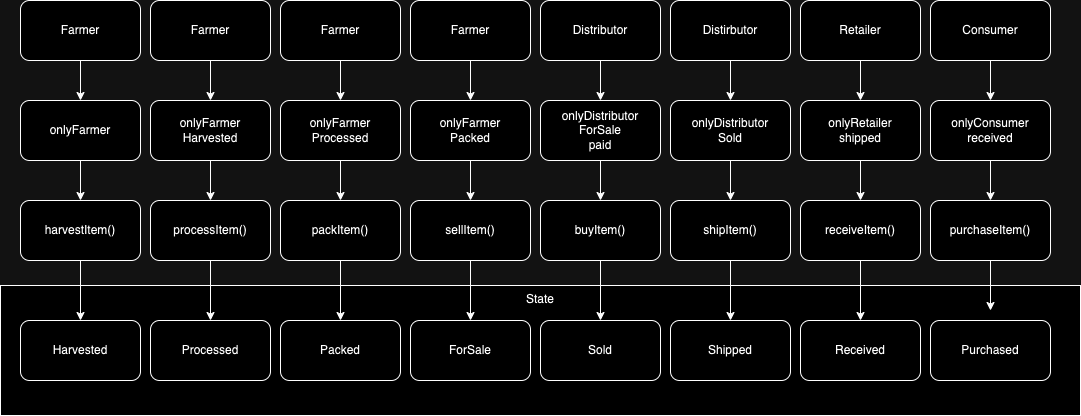

The diagram above was exported from draw.io. Its source (the exported page's mxGraphModel, read from the mxfile embedded in the PNG):
<mxGraphModel dx="2154" dy="756" grid="1" gridSize="10" guides="1" tooltips="1" connect="1" arrows="1" fold="1" page="1" pageScale="1" pageWidth="850" pageHeight="1100" math="0" shadow="0">
  <root>
    <mxCell id="0" />
    <mxCell id="1" parent="0" />
    <mxCell id="Xu_SaUlJqUPiVCEcYJHt-2" value="State" style="rounded=0;whiteSpace=wrap;html=1;verticalAlign=top;" vertex="1" parent="1">
      <mxGeometry x="-550" y="345" width="1080" height="130" as="geometry" />
    </mxCell>
    <mxCell id="AInbxYD8QL73KBVqRijg-37" style="edgeStyle=orthogonalEdgeStyle;rounded=0;orthogonalLoop=1;jettySize=auto;html=1;exitX=0.5;exitY=1;exitDx=0;exitDy=0;entryX=0.5;entryY=0;entryDx=0;entryDy=0;" parent="1" source="AInbxYD8QL73KBVqRijg-1" target="AInbxYD8QL73KBVqRijg-10" edge="1">
      <mxGeometry relative="1" as="geometry" />
    </mxCell>
    <mxCell id="AInbxYD8QL73KBVqRijg-1" value="Farmer" style="rounded=1;whiteSpace=wrap;html=1;" parent="1" vertex="1">
      <mxGeometry x="-400" y="60" width="120" height="60" as="geometry" />
    </mxCell>
    <mxCell id="AInbxYD8QL73KBVqRijg-34" style="edgeStyle=orthogonalEdgeStyle;rounded=0;orthogonalLoop=1;jettySize=auto;html=1;entryX=0.5;entryY=0;entryDx=0;entryDy=0;" parent="1" source="AInbxYD8QL73KBVqRijg-2" target="AInbxYD8QL73KBVqRijg-11" edge="1">
      <mxGeometry relative="1" as="geometry" />
    </mxCell>
    <mxCell id="AInbxYD8QL73KBVqRijg-2" value="Farmer" style="rounded=1;whiteSpace=wrap;html=1;" parent="1" vertex="1">
      <mxGeometry x="-530" y="60" width="120" height="60" as="geometry" />
    </mxCell>
    <mxCell id="AInbxYD8QL73KBVqRijg-42" style="edgeStyle=orthogonalEdgeStyle;rounded=0;orthogonalLoop=1;jettySize=auto;html=1;exitX=0.5;exitY=1;exitDx=0;exitDy=0;entryX=0.5;entryY=0;entryDx=0;entryDy=0;" parent="1" source="AInbxYD8QL73KBVqRijg-3" target="AInbxYD8QL73KBVqRijg-12" edge="1">
      <mxGeometry relative="1" as="geometry" />
    </mxCell>
    <mxCell id="AInbxYD8QL73KBVqRijg-3" value="Farmer" style="rounded=1;whiteSpace=wrap;html=1;" parent="1" vertex="1">
      <mxGeometry x="-270" y="60" width="120" height="60" as="geometry" />
    </mxCell>
    <mxCell id="AInbxYD8QL73KBVqRijg-43" style="edgeStyle=orthogonalEdgeStyle;rounded=0;orthogonalLoop=1;jettySize=auto;html=1;exitX=0.5;exitY=1;exitDx=0;exitDy=0;entryX=0.5;entryY=0;entryDx=0;entryDy=0;" parent="1" source="AInbxYD8QL73KBVqRijg-4" target="AInbxYD8QL73KBVqRijg-13" edge="1">
      <mxGeometry relative="1" as="geometry" />
    </mxCell>
    <mxCell id="AInbxYD8QL73KBVqRijg-4" value="Farmer" style="rounded=1;whiteSpace=wrap;html=1;" parent="1" vertex="1">
      <mxGeometry x="-140" y="60" width="120" height="60" as="geometry" />
    </mxCell>
    <mxCell id="AInbxYD8QL73KBVqRijg-48" style="edgeStyle=orthogonalEdgeStyle;rounded=0;orthogonalLoop=1;jettySize=auto;html=1;exitX=0.5;exitY=1;exitDx=0;exitDy=0;entryX=0.5;entryY=0;entryDx=0;entryDy=0;" parent="1" source="AInbxYD8QL73KBVqRijg-5" target="AInbxYD8QL73KBVqRijg-14" edge="1">
      <mxGeometry relative="1" as="geometry" />
    </mxCell>
    <mxCell id="AInbxYD8QL73KBVqRijg-5" value="Distributor" style="rounded=1;whiteSpace=wrap;html=1;" parent="1" vertex="1">
      <mxGeometry x="-10" y="60" width="120" height="60" as="geometry" />
    </mxCell>
    <mxCell id="AInbxYD8QL73KBVqRijg-49" style="edgeStyle=orthogonalEdgeStyle;rounded=0;orthogonalLoop=1;jettySize=auto;html=1;exitX=0.5;exitY=1;exitDx=0;exitDy=0;entryX=0.5;entryY=0;entryDx=0;entryDy=0;" parent="1" source="AInbxYD8QL73KBVqRijg-6" target="AInbxYD8QL73KBVqRijg-15" edge="1">
      <mxGeometry relative="1" as="geometry" />
    </mxCell>
    <mxCell id="AInbxYD8QL73KBVqRijg-6" value="Distirbutor" style="rounded=1;whiteSpace=wrap;html=1;" parent="1" vertex="1">
      <mxGeometry x="120" y="60" width="120" height="60" as="geometry" />
    </mxCell>
    <mxCell id="AInbxYD8QL73KBVqRijg-54" style="edgeStyle=orthogonalEdgeStyle;rounded=0;orthogonalLoop=1;jettySize=auto;html=1;exitX=0.5;exitY=1;exitDx=0;exitDy=0;entryX=0.5;entryY=0;entryDx=0;entryDy=0;" parent="1" source="AInbxYD8QL73KBVqRijg-7" target="AInbxYD8QL73KBVqRijg-16" edge="1">
      <mxGeometry relative="1" as="geometry" />
    </mxCell>
    <mxCell id="AInbxYD8QL73KBVqRijg-7" value="Retailer" style="rounded=1;whiteSpace=wrap;html=1;" parent="1" vertex="1">
      <mxGeometry x="250" y="60" width="120" height="60" as="geometry" />
    </mxCell>
    <mxCell id="AInbxYD8QL73KBVqRijg-55" style="edgeStyle=orthogonalEdgeStyle;rounded=0;orthogonalLoop=1;jettySize=auto;html=1;exitX=0.5;exitY=1;exitDx=0;exitDy=0;entryX=0.5;entryY=0;entryDx=0;entryDy=0;" parent="1" source="AInbxYD8QL73KBVqRijg-8" target="AInbxYD8QL73KBVqRijg-17" edge="1">
      <mxGeometry relative="1" as="geometry" />
    </mxCell>
    <mxCell id="AInbxYD8QL73KBVqRijg-8" value="Consumer" style="rounded=1;whiteSpace=wrap;html=1;" parent="1" vertex="1">
      <mxGeometry x="380" y="60" width="120" height="60" as="geometry" />
    </mxCell>
    <mxCell id="AInbxYD8QL73KBVqRijg-38" style="edgeStyle=orthogonalEdgeStyle;rounded=0;orthogonalLoop=1;jettySize=auto;html=1;exitX=0.5;exitY=1;exitDx=0;exitDy=0;entryX=0.5;entryY=0;entryDx=0;entryDy=0;" parent="1" source="AInbxYD8QL73KBVqRijg-10" target="AInbxYD8QL73KBVqRijg-18" edge="1">
      <mxGeometry relative="1" as="geometry" />
    </mxCell>
    <mxCell id="AInbxYD8QL73KBVqRijg-10" value="onlyFarmer&lt;br&gt;Harvested" style="rounded=1;whiteSpace=wrap;html=1;" parent="1" vertex="1">
      <mxGeometry x="-400" y="160" width="120" height="60" as="geometry" />
    </mxCell>
    <mxCell id="AInbxYD8QL73KBVqRijg-35" style="edgeStyle=orthogonalEdgeStyle;rounded=0;orthogonalLoop=1;jettySize=auto;html=1;exitX=0.5;exitY=1;exitDx=0;exitDy=0;entryX=0.5;entryY=0;entryDx=0;entryDy=0;" parent="1" source="AInbxYD8QL73KBVqRijg-11" target="AInbxYD8QL73KBVqRijg-19" edge="1">
      <mxGeometry relative="1" as="geometry" />
    </mxCell>
    <mxCell id="AInbxYD8QL73KBVqRijg-11" value="onlyFarmer" style="rounded=1;whiteSpace=wrap;html=1;" parent="1" vertex="1">
      <mxGeometry x="-530" y="160" width="120" height="60" as="geometry" />
    </mxCell>
    <mxCell id="AInbxYD8QL73KBVqRijg-41" style="edgeStyle=orthogonalEdgeStyle;rounded=0;orthogonalLoop=1;jettySize=auto;html=1;exitX=0.5;exitY=1;exitDx=0;exitDy=0;entryX=0.5;entryY=0;entryDx=0;entryDy=0;" parent="1" source="AInbxYD8QL73KBVqRijg-12" target="AInbxYD8QL73KBVqRijg-20" edge="1">
      <mxGeometry relative="1" as="geometry" />
    </mxCell>
    <mxCell id="AInbxYD8QL73KBVqRijg-12" value="onlyFarmer&lt;br&gt;Processed" style="rounded=1;whiteSpace=wrap;html=1;" parent="1" vertex="1">
      <mxGeometry x="-270" y="160" width="120" height="60" as="geometry" />
    </mxCell>
    <mxCell id="AInbxYD8QL73KBVqRijg-44" style="edgeStyle=orthogonalEdgeStyle;rounded=0;orthogonalLoop=1;jettySize=auto;html=1;exitX=0.5;exitY=1;exitDx=0;exitDy=0;entryX=0.5;entryY=0;entryDx=0;entryDy=0;" parent="1" source="AInbxYD8QL73KBVqRijg-13" target="AInbxYD8QL73KBVqRijg-21" edge="1">
      <mxGeometry relative="1" as="geometry" />
    </mxCell>
    <mxCell id="AInbxYD8QL73KBVqRijg-13" value="onlyFarmer&lt;br&gt;Packed" style="rounded=1;whiteSpace=wrap;html=1;" parent="1" vertex="1">
      <mxGeometry x="-140" y="160" width="120" height="60" as="geometry" />
    </mxCell>
    <mxCell id="AInbxYD8QL73KBVqRijg-47" style="edgeStyle=orthogonalEdgeStyle;rounded=0;orthogonalLoop=1;jettySize=auto;html=1;exitX=0.5;exitY=1;exitDx=0;exitDy=0;entryX=0.5;entryY=0;entryDx=0;entryDy=0;" parent="1" source="AInbxYD8QL73KBVqRijg-14" target="AInbxYD8QL73KBVqRijg-22" edge="1">
      <mxGeometry relative="1" as="geometry" />
    </mxCell>
    <mxCell id="AInbxYD8QL73KBVqRijg-14" value="onlyDistributor&lt;br&gt;ForSale&lt;br&gt;paid" style="rounded=1;whiteSpace=wrap;html=1;" parent="1" vertex="1">
      <mxGeometry x="-10" y="160" width="120" height="60" as="geometry" />
    </mxCell>
    <mxCell id="AInbxYD8QL73KBVqRijg-50" style="edgeStyle=orthogonalEdgeStyle;rounded=0;orthogonalLoop=1;jettySize=auto;html=1;exitX=0.5;exitY=1;exitDx=0;exitDy=0;entryX=0.5;entryY=0;entryDx=0;entryDy=0;" parent="1" source="AInbxYD8QL73KBVqRijg-15" target="AInbxYD8QL73KBVqRijg-23" edge="1">
      <mxGeometry relative="1" as="geometry" />
    </mxCell>
    <mxCell id="AInbxYD8QL73KBVqRijg-15" value="onlyDistributor&lt;br&gt;Sold" style="rounded=1;whiteSpace=wrap;html=1;" parent="1" vertex="1">
      <mxGeometry x="120" y="160" width="120" height="60" as="geometry" />
    </mxCell>
    <mxCell id="AInbxYD8QL73KBVqRijg-53" style="edgeStyle=orthogonalEdgeStyle;rounded=0;orthogonalLoop=1;jettySize=auto;html=1;exitX=0.5;exitY=1;exitDx=0;exitDy=0;entryX=0.5;entryY=0;entryDx=0;entryDy=0;" parent="1" source="AInbxYD8QL73KBVqRijg-16" target="AInbxYD8QL73KBVqRijg-24" edge="1">
      <mxGeometry relative="1" as="geometry" />
    </mxCell>
    <mxCell id="AInbxYD8QL73KBVqRijg-16" value="onlyRetailer&lt;br&gt;shipped" style="rounded=1;whiteSpace=wrap;html=1;" parent="1" vertex="1">
      <mxGeometry x="250" y="160" width="120" height="60" as="geometry" />
    </mxCell>
    <mxCell id="AInbxYD8QL73KBVqRijg-56" style="edgeStyle=orthogonalEdgeStyle;rounded=0;orthogonalLoop=1;jettySize=auto;html=1;exitX=0.5;exitY=1;exitDx=0;exitDy=0;entryX=0.5;entryY=0;entryDx=0;entryDy=0;" parent="1" source="AInbxYD8QL73KBVqRijg-17" target="AInbxYD8QL73KBVqRijg-25" edge="1">
      <mxGeometry relative="1" as="geometry" />
    </mxCell>
    <mxCell id="AInbxYD8QL73KBVqRijg-17" value="onlyConsumer&lt;br&gt;received" style="rounded=1;whiteSpace=wrap;html=1;" parent="1" vertex="1">
      <mxGeometry x="380" y="160" width="120" height="60" as="geometry" />
    </mxCell>
    <mxCell id="AInbxYD8QL73KBVqRijg-39" style="edgeStyle=orthogonalEdgeStyle;rounded=0;orthogonalLoop=1;jettySize=auto;html=1;exitX=0.5;exitY=1;exitDx=0;exitDy=0;entryX=0.5;entryY=0;entryDx=0;entryDy=0;" parent="1" source="AInbxYD8QL73KBVqRijg-18" target="AInbxYD8QL73KBVqRijg-26" edge="1">
      <mxGeometry relative="1" as="geometry" />
    </mxCell>
    <mxCell id="AInbxYD8QL73KBVqRijg-18" value="processItem()" style="rounded=1;whiteSpace=wrap;html=1;" parent="1" vertex="1">
      <mxGeometry x="-400" y="260" width="120" height="60" as="geometry" />
    </mxCell>
    <mxCell id="AInbxYD8QL73KBVqRijg-36" style="edgeStyle=orthogonalEdgeStyle;rounded=0;orthogonalLoop=1;jettySize=auto;html=1;exitX=0.5;exitY=1;exitDx=0;exitDy=0;entryX=0.5;entryY=0;entryDx=0;entryDy=0;" parent="1" source="AInbxYD8QL73KBVqRijg-19" target="AInbxYD8QL73KBVqRijg-27" edge="1">
      <mxGeometry relative="1" as="geometry" />
    </mxCell>
    <mxCell id="AInbxYD8QL73KBVqRijg-19" value="harvestItem()" style="rounded=1;whiteSpace=wrap;html=1;" parent="1" vertex="1">
      <mxGeometry x="-530" y="260" width="120" height="60" as="geometry" />
    </mxCell>
    <mxCell id="AInbxYD8QL73KBVqRijg-40" style="edgeStyle=orthogonalEdgeStyle;rounded=0;orthogonalLoop=1;jettySize=auto;html=1;exitX=0.5;exitY=1;exitDx=0;exitDy=0;entryX=0.5;entryY=0;entryDx=0;entryDy=0;" parent="1" source="AInbxYD8QL73KBVqRijg-20" target="AInbxYD8QL73KBVqRijg-28" edge="1">
      <mxGeometry relative="1" as="geometry" />
    </mxCell>
    <mxCell id="AInbxYD8QL73KBVqRijg-20" value="packItem()" style="rounded=1;whiteSpace=wrap;html=1;" parent="1" vertex="1">
      <mxGeometry x="-270" y="260" width="120" height="60" as="geometry" />
    </mxCell>
    <mxCell id="AInbxYD8QL73KBVqRijg-45" style="edgeStyle=orthogonalEdgeStyle;rounded=0;orthogonalLoop=1;jettySize=auto;html=1;exitX=0.5;exitY=1;exitDx=0;exitDy=0;entryX=0.5;entryY=0;entryDx=0;entryDy=0;" parent="1" source="AInbxYD8QL73KBVqRijg-21" target="AInbxYD8QL73KBVqRijg-29" edge="1">
      <mxGeometry relative="1" as="geometry" />
    </mxCell>
    <mxCell id="AInbxYD8QL73KBVqRijg-21" value="sellItem()" style="rounded=1;whiteSpace=wrap;html=1;" parent="1" vertex="1">
      <mxGeometry x="-140" y="260" width="120" height="60" as="geometry" />
    </mxCell>
    <mxCell id="AInbxYD8QL73KBVqRijg-46" style="edgeStyle=orthogonalEdgeStyle;rounded=0;orthogonalLoop=1;jettySize=auto;html=1;exitX=0.5;exitY=1;exitDx=0;exitDy=0;entryX=0.5;entryY=0;entryDx=0;entryDy=0;" parent="1" source="AInbxYD8QL73KBVqRijg-22" target="AInbxYD8QL73KBVqRijg-30" edge="1">
      <mxGeometry relative="1" as="geometry" />
    </mxCell>
    <mxCell id="AInbxYD8QL73KBVqRijg-22" value="buyItem()" style="rounded=1;whiteSpace=wrap;html=1;" parent="1" vertex="1">
      <mxGeometry x="-10" y="260" width="120" height="60" as="geometry" />
    </mxCell>
    <mxCell id="AInbxYD8QL73KBVqRijg-51" style="edgeStyle=orthogonalEdgeStyle;rounded=0;orthogonalLoop=1;jettySize=auto;html=1;exitX=0.5;exitY=1;exitDx=0;exitDy=0;entryX=0.5;entryY=0;entryDx=0;entryDy=0;" parent="1" source="AInbxYD8QL73KBVqRijg-23" target="AInbxYD8QL73KBVqRijg-31" edge="1">
      <mxGeometry relative="1" as="geometry" />
    </mxCell>
    <mxCell id="AInbxYD8QL73KBVqRijg-23" value="shipItem()" style="rounded=1;whiteSpace=wrap;html=1;" parent="1" vertex="1">
      <mxGeometry x="120" y="260" width="120" height="60" as="geometry" />
    </mxCell>
    <mxCell id="AInbxYD8QL73KBVqRijg-52" style="edgeStyle=orthogonalEdgeStyle;rounded=0;orthogonalLoop=1;jettySize=auto;html=1;exitX=0.5;exitY=1;exitDx=0;exitDy=0;entryX=0.5;entryY=0;entryDx=0;entryDy=0;" parent="1" source="AInbxYD8QL73KBVqRijg-24" target="AInbxYD8QL73KBVqRijg-32" edge="1">
      <mxGeometry relative="1" as="geometry" />
    </mxCell>
    <mxCell id="AInbxYD8QL73KBVqRijg-24" value="receiveItem()" style="rounded=1;whiteSpace=wrap;html=1;" parent="1" vertex="1">
      <mxGeometry x="250" y="260" width="120" height="60" as="geometry" />
    </mxCell>
    <mxCell id="AInbxYD8QL73KBVqRijg-57" style="edgeStyle=orthogonalEdgeStyle;rounded=0;orthogonalLoop=1;jettySize=auto;html=1;exitX=0.5;exitY=1;exitDx=0;exitDy=0;" parent="1" source="AInbxYD8QL73KBVqRijg-25" edge="1">
      <mxGeometry relative="1" as="geometry">
        <mxPoint x="440" y="370" as="targetPoint" />
      </mxGeometry>
    </mxCell>
    <mxCell id="AInbxYD8QL73KBVqRijg-25" value="purchaseItem()" style="rounded=1;whiteSpace=wrap;html=1;" parent="1" vertex="1">
      <mxGeometry x="380" y="260" width="120" height="60" as="geometry" />
    </mxCell>
    <mxCell id="AInbxYD8QL73KBVqRijg-26" value="Processed" style="rounded=1;whiteSpace=wrap;html=1;" parent="1" vertex="1">
      <mxGeometry x="-400" y="380" width="120" height="60" as="geometry" />
    </mxCell>
    <mxCell id="AInbxYD8QL73KBVqRijg-27" value="Harvested" style="rounded=1;whiteSpace=wrap;html=1;" parent="1" vertex="1">
      <mxGeometry x="-530" y="380" width="120" height="60" as="geometry" />
    </mxCell>
    <mxCell id="AInbxYD8QL73KBVqRijg-28" value="Packed" style="rounded=1;whiteSpace=wrap;html=1;" parent="1" vertex="1">
      <mxGeometry x="-270" y="380" width="120" height="60" as="geometry" />
    </mxCell>
    <mxCell id="AInbxYD8QL73KBVqRijg-29" value="ForSale" style="rounded=1;whiteSpace=wrap;html=1;" parent="1" vertex="1">
      <mxGeometry x="-140" y="380" width="120" height="60" as="geometry" />
    </mxCell>
    <mxCell id="AInbxYD8QL73KBVqRijg-30" value="Sold" style="rounded=1;whiteSpace=wrap;html=1;" parent="1" vertex="1">
      <mxGeometry x="-10" y="380" width="120" height="60" as="geometry" />
    </mxCell>
    <mxCell id="AInbxYD8QL73KBVqRijg-31" value="Shipped" style="rounded=1;whiteSpace=wrap;html=1;" parent="1" vertex="1">
      <mxGeometry x="120" y="380" width="120" height="60" as="geometry" />
    </mxCell>
    <mxCell id="AInbxYD8QL73KBVqRijg-32" value="Received" style="rounded=1;whiteSpace=wrap;html=1;" parent="1" vertex="1">
      <mxGeometry x="250" y="380" width="120" height="60" as="geometry" />
    </mxCell>
    <mxCell id="AInbxYD8QL73KBVqRijg-33" value="Purchased" style="rounded=1;whiteSpace=wrap;html=1;" parent="1" vertex="1">
      <mxGeometry x="380" y="380" width="120" height="60" as="geometry" />
    </mxCell>
  </root>
</mxGraphModel>